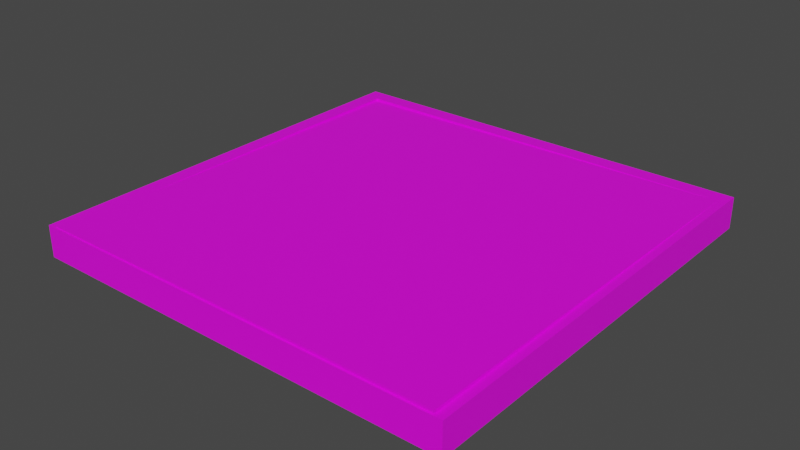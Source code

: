 # Source: Pizzadoos.blend  (saved by Blender 3.3.6; exported with 4.5.12 LTS)
import bpy
from mathutils import Matrix  # noqa: F401  (used for matrix-valued properties, if any)

bpy.ops.wm.read_factory_settings(use_empty=True)
scene = bpy.context.scene
scene.name = 'Scene'

# ---- collections
col_collection = bpy.data.collections.new('Collection'); scene.collection.children.link(col_collection)

# ---- images (referenced by path relative to the original .blend; pixels are not part of the script)
import os
ASSET_DIR = os.environ.get("B2B_ASSET_DIR", "")  # directory of the original .blend (textures are referenced by path, not embedded)
HERE = os.path.dirname(os.path.abspath(__file__))  # packed textures are extracted next to this script under _unpacked/

def load_image(name, relpath, width, height, colorspace="sRGB"):
    """Load a texture the original file referenced (path relative to the .blend, or extracted next to this script)."""
    p = next((c for c in (os.path.join(HERE, relpath), os.path.join(ASSET_DIR, relpath)) if relpath and os.path.exists(c)), "")
    if p:
        img = bpy.data.images.load(p, check_existing=True)
        img.name = name
    else:  # same state as the original file: an image datablock whose file is absent (Cycles renders it pink)
        img = bpy.data.images.new(name, width, height)
        img.source = "FILE"
        img.filepath = "//" + (relpath or name)
    img.colorspace_settings.name = colorspace
    return img
img_pizzadoos_png = load_image('pizzadoos.png', 'Pizzadoos/pizzadoos.png', 1024, 1024, 'sRGB')

# ---- materials (node trees are filled in below, after node groups)
mat_material_001 = bpy.data.materials.new('Material.001')
mat_material_001.use_transparent_shadow = False

# ---- material node trees
mat_material_001.use_nodes = True; mat_material_001.node_tree.nodes.clear()
_N = mat_material_001.node_tree.nodes; _L = mat_material_001.node_tree.links
n0 = _N.new('ShaderNodeBsdfPrincipled'); n0.name = 'Principled BSDF'; n0.location = (10, 300)
n0.distribution = 'GGX'
n0.subsurface_method = 'RANDOM_WALK_SKIN'
n0.inputs[3].default_value = 1.45
n0.inputs[27].default_value = (0.0, 0.0, 0.0, 1.0)
n0.inputs[28].default_value = 1.0
n1 = _N.new('ShaderNodeOutputMaterial'); n1.name = 'Material Output'; n1.location = (300, 300)
n2 = _N.new('ShaderNodeTexImage'); n2.name = 'Image Texture'; n2.location = (-268, 250)
n2.image = img_pizzadoos_png
_L.new(n0.outputs[0], n1.inputs[0])
_L.new(n2.outputs[0], n0.inputs[0])
n1.is_active_output = True

# ---- world
world_world = bpy.data.worlds.new('World'); scene.world = world_world
world_world.use_nodes = True; world_world.node_tree.nodes.clear()
_N = world_world.node_tree.nodes; _L = world_world.node_tree.links
n0 = _N.new('ShaderNodeOutputWorld'); n0.name = 'World Output'; n0.location = (300, 300)
n1 = _N.new('ShaderNodeBackground'); n1.name = 'Background'; n1.location = (10, 300)
n1.inputs[0].default_value = (0.05088, 0.05088, 0.05088, 1.0)
_L.new(n1.outputs[0], n0.inputs[0])
n0.is_active_output = True
world_world.color = (0.05088, 0.05088, 0.05088)
world_world.use_sun_shadow = False
world_world.sun_shadow_jitter_overblur = 0.0

# ---- meshes
me_cube_001 = bpy.data.meshes.new('Cube.001')
me_cube_001.from_pydata([(-1.0, -1.0, -0.07299), (-0.9259, -0.9866, 0.07299), (-1.0, 1.0, -0.07299), (-0.9259, 0.9259, 0.07299), (1.0, -1.0, -0.07299), (0.9259, -0.9866, 0.07299), (1.0, 1.0, -0.07299), (0.9259, 0.9259, 0.07299), (-1.0, -1.0, 0.07299), (-1.0, 1.0, 0.07299), (1.0, 1.0, 0.07299), (1.0, -1.0, 0.07299), (-0.9259, -0.9866, -0.02909), (-0.9259, 0.9259, -0.02909), (0.9259, 0.9259, -0.02909), (0.9259, -0.9866, -0.02909), (-0.9467, 0.9444, -0.02008), (-0.9608, 0.9599, 0.06029), (0.9482, 0.9448, -0.007786), (0.9612, 0.9602, 0.07276), (-0.9466, -0.9751, -0.004129), (-0.9607, -0.9925, 0.07652), (0.9483, -0.9748, 0.008169), (0.9613, -0.9921, 0.08899), (0.9617, 0.9612, -0.007834), (-0.9603, 0.9608, -0.02031), (0.9618, -0.9912, 0.008394), (-0.9602, -0.9915, -0.004081), (0.9478, 0.9455, 0.04976), (-0.9471, 0.9451, 0.03746), (0.9479, -0.9741, 0.06572), (-0.947, -0.9744, 0.05342), (-0.9606, 0.9604, 0.01999), (0.9615, 0.9607, 0.03246), (0.9616, -0.9917, 0.04869), (-0.9604, -0.992, 0.03622), (0.06568, 0.961, -0.01365), (0.06515, 0.9601, 0.06695), (0.0658, -0.9914, 0.002578), (0.06527, -0.9923, 0.08317), (0.06476, 0.9446, -0.01352), (0.06488, -0.975, 0.002436), (0.06438, 0.9453, 0.04403), (0.06451, -0.9743, 0.05998), (0.06554, -0.9918, 0.04288), (0.06541, 0.96, 0.007168), (-0.05244, 0.961, -0.01442), (-0.05284, -0.9923, 0.08241), (-0.05169, 0.9446, -0.01428), (-0.05206, 0.9453, 0.04327), (-0.05257, -0.9918, 0.04211), (-0.05296, 0.9601, 0.06618), (-0.05231, -0.9914, 0.001812), (-0.05156, -0.975, 0.00168), (-0.05194, -0.9743, 0.05923), (-0.0527, 0.96, 0.007434), (0.006093, 0.9601, 0.06656), (0.006745, -0.9914, 0.002195), (0.00666, -0.975, 0.002058), (0.006284, -0.9743, 0.0596), (0.006356, 0.9606, 0.02848), (0.00662, 0.961, -0.01403), (0.006218, -0.9923, 0.08279), (0.006537, 0.9446, -0.0139), (0.006161, 0.9453, 0.04365), (0.006481, -0.9918, 0.04249), (-0.02291, 0.961, -0.01422), (-0.02331, -0.9923, 0.0826), (-0.02257, 0.9446, -0.01409), (-0.02295, 0.9453, 0.04346), (-0.02305, -0.9918, 0.0423), (-0.02343, 0.9601, 0.06637), (-0.02278, -0.9914, 0.002003), (-0.02245, -0.975, 0.001869), (-0.02283, -0.9743, 0.05942), (-0.02317, 0.9606, 0.02715), (0.03494, 0.9601, 0.06675), (0.03559, -0.9914, 0.002382), (0.0351, -0.975, 0.002242), (0.03472, -0.9743, 0.05979), (0.0352, 0.9605, 0.02663), (0.03547, 0.961, -0.01385), (0.03506, -0.9923, 0.08298), (0.03498, 0.9446, -0.01371), (0.0346, 0.9453, 0.04383), (0.03533, -0.9918, 0.04268)], [], [(0, 8, 9, 2), (2, 9, 10, 6), (6, 10, 11, 4), (4, 11, 8, 0), (2, 6, 4, 0), (1, 5, 15, 12), (1, 3, 9, 8), (3, 7, 10, 9), (7, 5, 11, 10), (5, 1, 8, 11), (14, 13, 12, 15), (7, 3, 13, 14), (5, 7, 14, 15), (3, 1, 12, 13), (45, 37, 19, 33), (33, 19, 23, 34), (50, 47, 21, 35), (35, 21, 17, 32), (53, 20, 31, 54), (47, 51, 17, 21), (48, 16, 25, 46), (22, 18, 24, 26), (41, 22, 26, 38), (16, 20, 27, 25), (49, 54, 31, 29), (40, 18, 28, 42), (20, 16, 29, 31), (18, 22, 30, 28), (27, 35, 32, 25), (52, 50, 35, 27), (24, 33, 34, 26), (36, 45, 33, 24), (26, 34, 44, 38), (28, 30, 43, 42), (78, 41, 38, 77), (18, 40, 36, 24), (23, 19, 37, 39), (22, 41, 43, 30), (34, 23, 39, 44), (80, 76, 37, 45), (32, 17, 51, 55), (20, 53, 52, 27), (16, 48, 49, 29), (25, 32, 55, 46), (72, 70, 50, 52), (69, 74, 54, 49), (68, 48, 46, 66), (67, 71, 51, 47), (73, 53, 54, 74), (70, 67, 47, 50), (85, 82, 62, 65), (78, 58, 59, 79), (82, 76, 56, 62), (83, 63, 61, 81), (84, 79, 59, 64), (77, 85, 65, 57), (75, 71, 56, 60), (73, 58, 57, 72), (53, 73, 72, 52), (55, 51, 71, 75), (65, 62, 67, 70), (58, 73, 74, 59), (62, 56, 71, 67), (63, 68, 66, 61), (64, 59, 74, 69), (57, 65, 70, 72), (38, 44, 85, 77), (42, 43, 79, 84), (40, 83, 81, 36), (39, 37, 76, 82), (41, 78, 79, 43), (44, 39, 82, 85), (60, 56, 76, 80), (58, 78, 77, 57)])
_uv = me_cube_001.uv_layers.new(name='UVMap')
_uv.uv.foreach_set('vector', [0.5433, 0.7664, 0.5467, 0.7852, 0.2407, 0.7346, 0.2408, 0.7048, 0.5419, 0.7654, 0.546, 0.7852, 0.2462, 0.7312, 0.2452, 0.7075, 0.5392, 0.7633, 0.5437, 0.7852, 0.2439, 0.7349, 0.2458, 0.71, 0.5405, 0.7651, 0.5483, 0.7845, 0.2403, 0.7325, 0.2428, 0.7058, 0.1954, 0.5527, 0.3282, 0.5645, 0.3046, 0.6973, 0.1718, 0.6855, 0.8657, 0.7407, 0.6343, 0.7407, 0.6343, 0.7407, 0.8657, 0.7407, 0.8657, 0.7407, 0.8657, 0.5093, 0.875, 0.5, 0.875, 0.75, 0.8657, 0.5093, 0.6343, 0.5093, 0.625, 0.5, 0.875, 0.5, 0.6343, 0.5093, 0.6343, 0.7407, 0.625, 0.75, 0.625, 0.5, 0.6343, 0.7407, 0.8657, 0.7407, 0.875, 0.75, 0.625, 0.75, 0.688, 0.06973, 0.9195, 0.06973, 0.9195, 0.3012, 0.688, 0.3012, 0.6343, 0.5093, 0.8657, 0.5093, 0.8657, 0.5093, 0.6343, 0.5093, 0.6343, 0.7407, 0.6343, 0.5093, 0.6343, 0.5093, 0.6343, 0.7407, 0.8657, 0.5093, 0.8657, 0.7407, 0.8657, 0.7407, 0.8657, 0.5093, 0.5, 0.1335, 0.625, 0.1335, 0.625, 0.25, 0.5, 0.25, 0.2386, 0.7198, 0.2384, 0.6996, 0.5416, 0.7618, 0.5459, 0.7766, 0.5, 0.6319, 0.625, 0.6319, 0.625, 0.75, 0.5, 0.75, 0.2394, 0.7221, 0.24, 0.6991, 0.5427, 0.7617, 0.546, 0.7745, 0.3729, 0.6318, 0.3729, 0.7482, 0.3729, 0.7482, 0.3729, 0.6318, 0.7087, 0.5645, 0.7843, 0.785, 0.6298, 0.7875, 0.5573, 0.57, 0.1271, 0.6318, 0.1271, 0.7482, 0.125, 0.75, 0.125, 0.6319, 0.3729, 0.5018, 0.1271, 0.5018, 0.125, 0.5, 0.375, 0.5, 0.3729, 0.6167, 0.3729, 0.5018, 0.375, 0.5, 0.375, 0.6165, 0.1271, 0.7482, 0.3729, 0.7482, 0.375, 0.75, 0.125, 0.75, 0.4622, 0.6611, 0.5212, 0.6611, 0.5212, 0.689, 0.4622, 0.689, 0.1271, 0.6167, 0.1271, 0.5018, 0.1271, 0.5018, 0.1271, 0.6167, 0.3729, 0.7482, 0.1271, 0.7482, 0.1271, 0.7482, 0.3729, 0.7482, 0.1271, 0.5018, 0.3729, 0.5018, 0.3729, 0.5018, 0.1271, 0.5018, 0.2388, 0.7438, 0.2394, 0.7221, 0.546, 0.7745, 0.5483, 0.7941, 0.375, 0.6319, 0.5, 0.6319, 0.5, 0.75, 0.375, 0.75, 0.238, 0.744, 0.2386, 0.7198, 0.5459, 0.7766, 0.5474, 0.7953, 0.375, 0.1335, 0.5, 0.1335, 0.5, 0.25, 0.375, 0.25, 0.375, 0.5, 0.5, 0.5, 0.5, 0.6165, 0.375, 0.6165, 0.4622, 0.6299, 0.5212, 0.6299, 0.5212, 0.6574, 0.4622, 0.6574, 0.3729, 0.6205, 0.3729, 0.6167, 0.375, 0.6165, 0.375, 0.6205, 0.1271, 0.5018, 0.1271, 0.6167, 0.125, 0.6165, 0.125, 0.5, 0.9096, 0.5566, 0.9601, 0.777, 0.8034, 0.7831, 0.7278, 0.5626, 0.3729, 0.5018, 0.3729, 0.6167, 0.3729, 0.6167, 0.3729, 0.5018, 0.5, 0.5, 0.625, 0.5, 0.625, 0.6165, 0.5, 0.6165, 0.5, 0.1295, 0.625, 0.1295, 0.625, 0.1335, 0.5, 0.1335, 0.5, 0.0, 0.625, 0.0, 0.625, 0.1181, 0.5, 0.1181, 0.3729, 0.7482, 0.3729, 0.6318, 0.375, 0.6319, 0.375, 0.75, 0.1271, 0.7482, 0.1271, 0.6318, 0.1271, 0.6318, 0.1271, 0.7482, 0.375, 0.0, 0.5, 0.0, 0.5, 0.1181, 0.375, 0.1181, 0.375, 0.6281, 0.5, 0.6281, 0.5, 0.6319, 0.375, 0.6319, 0.4622, 0.6602, 0.5212, 0.6602, 0.5212, 0.6611, 0.4622, 0.6611, 0.1271, 0.628, 0.1271, 0.6318, 0.125, 0.6319, 0.125, 0.6281, 0.7135, 0.564, 0.7891, 0.7845, 0.7843, 0.785, 0.7087, 0.5645, 0.3729, 0.628, 0.3729, 0.6318, 0.3729, 0.6318, 0.3729, 0.628, 0.5, 0.6281, 0.625, 0.6281, 0.625, 0.6319, 0.5, 0.6319, 0.5, 0.6205, 0.625, 0.6205, 0.625, 0.6242, 0.5, 0.6242, 0.3729, 0.6205, 0.3729, 0.6242, 0.3729, 0.6242, 0.3729, 0.6205, 0.7229, 0.5631, 0.7985, 0.7835, 0.7939, 0.784, 0.7183, 0.5635, 0.1271, 0.6205, 0.1271, 0.6242, 0.125, 0.6242, 0.125, 0.6205, 0.4622, 0.6584, 0.5212, 0.6584, 0.5212, 0.6593, 0.4622, 0.6593, 0.375, 0.6205, 0.5, 0.6205, 0.5, 0.6242, 0.375, 0.6242, 0.5, 0.1219, 0.625, 0.1219, 0.625, 0.1258, 0.5, 0.1258, 0.3729, 0.628, 0.3729, 0.6242, 0.375, 0.6242, 0.375, 0.6281, 0.3729, 0.6318, 0.3729, 0.628, 0.375, 0.6281, 0.375, 0.6319, 0.5, 0.1181, 0.625, 0.1181, 0.625, 0.1219, 0.5, 0.1219, 0.5, 0.6242, 0.625, 0.6242, 0.625, 0.6281, 0.5, 0.6281, 0.3729, 0.6242, 0.3729, 0.628, 0.3729, 0.628, 0.3729, 0.6242, 0.7183, 0.5635, 0.7939, 0.784, 0.7891, 0.7845, 0.7135, 0.564, 0.1271, 0.6242, 0.1271, 0.628, 0.125, 0.6281, 0.125, 0.6242, 0.4622, 0.6593, 0.5212, 0.6593, 0.5212, 0.6602, 0.4622, 0.6602, 0.375, 0.6242, 0.5, 0.6242, 0.5, 0.6281, 0.375, 0.6281, 0.375, 0.6165, 0.5, 0.6165, 0.5, 0.6205, 0.375, 0.6205, 0.4622, 0.6574, 0.5212, 0.6574, 0.5212, 0.6584, 0.4622, 0.6584, 0.1271, 0.6167, 0.1271, 0.6205, 0.125, 0.6205, 0.125, 0.6165, 0.7278, 0.5626, 0.8034, 0.7831, 0.7985, 0.7835, 0.7229, 0.5631, 0.3729, 0.6167, 0.3729, 0.6205, 0.3729, 0.6205, 0.3729, 0.6167, 0.5, 0.6165, 0.625, 0.6165, 0.625, 0.6205, 0.5, 0.6205, 0.5, 0.1258, 0.625, 0.1258, 0.625, 0.1295, 0.5, 0.1295, 0.3729, 0.6242, 0.3729, 0.6205, 0.375, 0.6205, 0.375, 0.6242])
me_cube_001.materials.append(mat_material_001)
me_cube_001.update()

# ---- objects
ob_cube = bpy.data.objects.new('Cube', me_cube_001)

# ---- transforms, parenting, visibility, modifiers, constraints
ob_cube.location = (0.0, 0.0, 0.0)

# ---- collection membership
col_collection.objects.link(ob_cube)

# ---- scene / render settings (as saved in the file)
scene.frame_start = 1; scene.frame_end = 250; scene.frame_set(0)
scene.render.engine = 'BLENDER_EEVEE_NEXT'
scene.cycles.sampling_pattern = 'TABULATED_SOBOL'
scene.cycles.use_light_tree = False
scene.view_settings.view_transform = 'Filmic'
bpy.context.view_layer.update()

# ---- added for rendering (the .blend has no active camera and no usable light): camera, sun
cam_auto = bpy.data.cameras.new('AutoCamera')
cam_auto.lens = 50.0
cam_auto.sensor_width = 36.0
cam_auto.clip_end = 1000.0
ob_auto_camera = bpy.data.objects.new('AutoCamera', cam_auto)
scene.collection.objects.link(ob_auto_camera)
ob_auto_camera.location = (2.62122, -3.14546, 2.10498)
ob_auto_camera.rotation_euler = (1.09748, -7.21219e-08, 0.694738)
scene.camera = ob_auto_camera
light_auto_sun = bpy.data.lights.new('AutoSun', 'SUN')
light_auto_sun.energy = 3.0
light_auto_sun.angle = 0.0523599
ob_auto_sun = bpy.data.objects.new('AutoSun', light_auto_sun)
scene.collection.objects.link(ob_auto_sun)
ob_auto_sun.rotation_euler = (0.872665, 0.174533, 0.523599)
bpy.context.view_layer.update()
